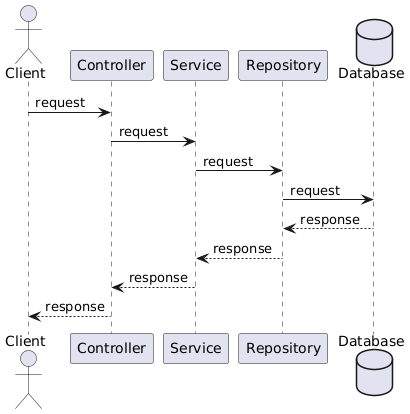

The diagram above was rendered by PlantUML. Its source (embedded in the PNG):
@startuml
actor Client as Client
Client -> Controller : request
Controller -> Service :request
Service -> Repository : request
database Database as Database
Repository -> Database : request
Database -->Repository : response
Repository --> Service : response
Service --> Controller : response
Controller --> Client : response
@enduml